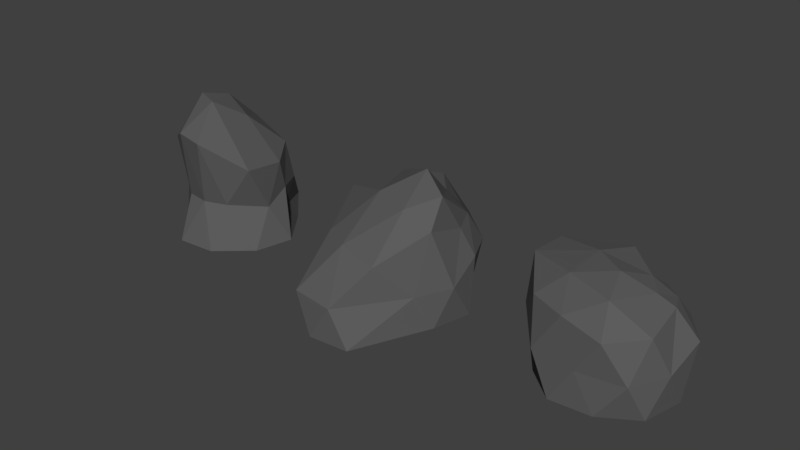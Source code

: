 # Source: Rock.blend  (saved by Blender 2.77.0; exported with 4.5.12 LTS)
import bpy
from mathutils import Matrix  # noqa: F401  (used for matrix-valued properties, if any)

bpy.ops.wm.read_factory_settings(use_empty=True)
scene = bpy.context.scene
scene.name = 'Scene'

# ---- collections
col_collection_1 = bpy.data.collections.new('Collection 1'); scene.collection.children.link(col_collection_1)

# ---- materials (node trees are filled in below, after node groups)
mat_material_001 = bpy.data.materials.new('Material.001')
mat_material_001.alpha_threshold = 0.0
mat_material_001.use_transparent_shadow = False
mat_material_001.diffuse_color = (0.1107, 0.1107, 0.1107, 1.0)
mat_material_001.roughness = 0.5
mat_material_001.specular_intensity = 0.0

# ---- material node trees

# ---- world
world_world = bpy.data.worlds.new('World'); scene.world = world_world
world_world.color = (0.05088, 0.05088, 0.05088)
world_world.use_sun_shadow = False
world_world.sun_shadow_jitter_overblur = 0.0
world_world.cycles.sampling_method = 'MANUAL'

# ---- meshes
me_icosphere_002 = bpy.data.meshes.new('Icosphere.002')
me_icosphere_002.from_pydata([(0.0, 0.0, -70.23), (72.36, -52.57, -70.23), (-27.64, -96.74, -70.23), (-69.62, 0.0, -44.72), (-27.64, 81.56, -30.66), (55.94, 17.29, -37.92), (15.81, -91.16, 80.77), (-44.79, -73.01, 71.01), (-36.0, 58.92, 17.17), (5.984, 46.18, 23.77), (64.76, 5.303, 37.29), (-0.3587, -16.94, 124.3), (-16.25, -50.0, -70.23), (42.53, -30.9, -70.23), (26.29, -92.58, -70.23), (85.06, 0.0, -70.23), (42.53, 56.21, -70.23), (-61.62, 34.74, -70.23), (-68.82, -50.0, -70.23), (3.575, 73.59, -70.23), (-49.0, 65.17, -38.51), (26.29, 75.41, -44.43), (65.23, -19.63, -19.7), (60.82, 17.1, -3.927), (0.0, -74.14, -11.11), (31.74, -63.06, -11.11), (-69.5, -40.95, -10.04), (-31.74, -69.36, -11.11), (-39.31, 69.61, 0.0), (-60.14, 30.9, 0.0), (45.62, 49.59, -3.927), (-7.248, 72.17, -5.022), (64.21, -50.0, 42.64), (-18.75, -88.92, 85.81), (-74.51, 0.0, 47.16), (-20.29, 62.12, 31.35), (45.51, 36.12, 52.41), (20.12, -63.82, 131.7), (32.86, -17.53, 102.1), (-13.9, -50.4, 131.9), (-42.53, 30.9, 73.39), (6.175, 22.41, 85.1)], [], [(0, 13, 12), (1, 13, 15), (0, 12, 17), (0, 17, 19), (0, 19, 16), (1, 15, 22), (2, 14, 24), (3, 18, 26), (4, 20, 28), (5, 21, 30), (1, 22, 25), (2, 24, 27), (3, 26, 29), (4, 28, 31), (5, 30, 23), (6, 32, 37), (7, 33, 39), (8, 34, 40), (9, 35, 41), (10, 36, 38), (38, 41, 11), (38, 36, 41), (36, 9, 41), (41, 40, 11), (41, 35, 40), (35, 8, 40), (40, 39, 11), (40, 34, 39), (34, 7, 39), (39, 37, 11), (39, 33, 37), (33, 6, 37), (37, 38, 11), (37, 32, 38), (32, 10, 38), (23, 36, 10), (23, 30, 36), (30, 9, 36), (31, 35, 9), (31, 28, 35), (28, 8, 35), (29, 34, 8), (29, 26, 34), (26, 7, 34), (27, 33, 7), (27, 24, 33), (24, 6, 33), (25, 32, 6), (25, 22, 32), (22, 10, 32), (30, 31, 9), (30, 21, 31), (21, 4, 31), (28, 29, 8), (28, 20, 29), (20, 3, 29), (26, 27, 7), (26, 18, 27), (18, 2, 27), (24, 25, 6), (24, 14, 25), (14, 1, 25), (22, 23, 10), (22, 15, 23), (15, 5, 23), (16, 21, 5), (16, 19, 21), (19, 4, 21), (19, 20, 4), (19, 17, 20), (17, 3, 20), (17, 18, 3), (17, 12, 18), (12, 2, 18), (15, 16, 5), (15, 13, 16), (13, 0, 16), (12, 14, 2), (12, 13, 14), (13, 1, 14)])
_uv = me_icosphere_002.uv_layers.new(name='UVMap')
_uv.uv.foreach_set('vector', [0.1808, 0.7263, 0.1808, 0.5475, 0.002002, 0.7263, 0.9111, 0.5445, 0.999, 0.5445, 0.999, 0.3656, 0.3626, 0.7263, 0.1838, 0.7263, 0.3626, 0.5475, 0.7263, 0.7263, 0.5475, 0.7263, 0.7263, 0.5475, 0.1808, 0.002002, 0.002002, 0.1808, 0.1808, 0.1808, 0.1798, 0.001001, 0.001001, 0.001001, 0.001001, 0.1798, 0.7293, 0.3626, 0.9081, 0.3626, 0.9081, 0.1838, 0.3626, 0.9081, 0.3626, 0.7293, 0.1838, 0.9081, 0.8172, 0.999, 0.7293, 0.999, 0.8172, 0.9111, 0.002002, 0.5445, 0.1808, 0.3656, 0.1808, 0.5445, 0.7263, 0.002002, 0.7263, 0.1808, 0.5475, 0.1808, 0.5475, 0.9081, 0.7263, 0.8202, 0.7263, 0.9081, 0.9081, 0.1808, 0.7293, 0.1808, 0.9081, 0.002002, 0.9081, 0.9111, 0.8202, 0.999, 0.9081, 0.999, 0.6384, 0.999, 0.7263, 0.9111, 0.7263, 0.999, 0.1808, 0.9081, 0.1808, 0.7293, 0.002002, 0.9081, 0.9081, 0.8202, 0.9081, 0.9081, 0.7293, 0.9081, 0.5465, 0.1798, 0.7253, 0.001001, 0.5465, 0.001001, 0.1808, 0.999, 0.1808, 0.9111, 0.002002, 0.999, 0.9111, 0.7263, 0.999, 0.7263, 0.999, 0.5475, 0.7263, 0.8172, 0.5475, 0.8172, 0.7263, 0.7293, 0.5475, 0.3626, 0.7263, 0.1838, 0.7263, 0.3626, 0.1828, 0.7283, 0.3616, 0.7283, 0.1828, 0.9071, 0.5445, 0.3626, 0.3656, 0.3626, 0.5445, 0.1838, 0.7253, 0.1828, 0.5465, 0.3616, 0.5465, 0.1828, 0.001001, 0.9101, 0.001001, 0.998, 0.1798, 0.9101, 0.9101, 0.7253, 0.998, 0.5465, 0.9101, 0.5465, 0.9081, 0.5445, 0.7293, 0.5445, 0.9081, 0.3656, 0.7283, 0.5435, 0.7283, 0.3646, 0.9071, 0.3646, 0.001001, 0.5465, 0.1798, 0.5465, 0.001001, 0.7253, 0.999, 0.9081, 0.999, 0.7293, 0.9111, 0.9081, 0.9111, 0.3626, 0.999, 0.3626, 0.999, 0.1838, 0.1838, 0.999, 0.3626, 0.9111, 0.3626, 0.999, 0.3616, 0.5465, 0.1828, 0.7253, 0.1828, 0.5465, 0.5445, 0.7263, 0.3656, 0.7263, 0.5445, 0.5475, 0.7293, 0.6354, 0.9081, 0.5475, 0.9081, 0.6354, 0.1828, 0.998, 0.1828, 0.9101, 0.3616, 0.9101, 0.3656, 0.9081, 0.5445, 0.9081, 0.5445, 0.7293, 0.6354, 0.9111, 0.6354, 0.999, 0.5475, 0.999, 0.9071, 0.9101, 0.8192, 0.9101, 0.8192, 0.998, 0.8162, 0.9101, 0.7283, 0.9101, 0.7283, 0.998, 0.999, 0.1808, 0.999, 0.002002, 0.9111, 0.1808, 0.5435, 0.5465, 0.3646, 0.7253, 0.3646, 0.5465, 0.7253, 0.5465, 0.5465, 0.7253, 0.5465, 0.5465, 0.9081, 0.6384, 0.8202, 0.8172, 0.9081, 0.8172, 0.8192, 0.6374, 0.9071, 0.6374, 0.8192, 0.8162, 0.8172, 0.6384, 0.8172, 0.8172, 0.7293, 0.8172, 0.1798, 0.7283, 0.001001, 0.7283, 0.001001, 0.9071, 0.7283, 0.1828, 0.9071, 0.1828, 0.7283, 0.3616, 0.1808, 0.1838, 0.1808, 0.3626, 0.002002, 0.3626, 0.7253, 0.7283, 0.5465, 0.8162, 0.5465, 0.7283, 0.5435, 0.7283, 0.3646, 0.7283, 0.3646, 0.9071, 0.9101, 0.5435, 0.998, 0.3646, 0.9101, 0.3646, 0.6344, 0.9101, 0.5465, 0.998, 0.5465, 0.9101, 0.7283, 0.5465, 0.7283, 0.6344, 0.9071, 0.5465, 0.9071, 0.001001, 0.7283, 0.1798, 0.7283, 0.001001, 0.3656, 0.1808, 0.5445, 0.1808, 0.5445, 0.002002, 0.5445, 0.5445, 0.5445, 0.3656, 0.3656, 0.5445, 0.5475, 0.5445, 0.7263, 0.5445, 0.7263, 0.3656, 0.7283, 0.6374, 0.8162, 0.6374, 0.7283, 0.8162, 0.5465, 0.9071, 0.7253, 0.8192, 0.5465, 0.8192, 0.5465, 0.3646, 0.7253, 0.3646, 0.5465, 0.5435, 0.1838, 0.5445, 0.3626, 0.5445, 0.3626, 0.3656, 0.9101, 0.001001, 0.9101, 0.1798, 0.998, 0.001001, 0.9071, 0.8192, 0.7283, 0.8192, 0.7283, 0.9071, 0.9101, 0.1828, 0.998, 0.1828, 0.9101, 0.3616, 0.6374, 0.998, 0.7253, 0.9101, 0.6374, 0.9101, 0.5445, 0.999, 0.3656, 0.999, 0.5445, 0.9111, 0.5435, 0.9101, 0.3646, 0.998, 0.3646, 0.9101, 0.3646, 0.5435, 0.5435, 0.3646, 0.3646, 0.3646, 0.1828, 0.3646, 0.3616, 0.3646, 0.1828, 0.5435, 0.5435, 0.1828, 0.3646, 0.3616, 0.3646, 0.1828, 0.3646, 0.1798, 0.5435, 0.001001, 0.3646, 0.001001, 0.3626, 0.1808, 0.1838, 0.1808, 0.3626, 0.002002, 0.1798, 0.3646, 0.001001, 0.5435, 0.001001, 0.3646, 0.3626, 0.3626, 0.1838, 0.3626, 0.3626, 0.1838, 0.3616, 0.1828, 0.1828, 0.1828, 0.1828, 0.3616, 0.3616, 0.001001, 0.1828, 0.1798, 0.1828, 0.001001, 0.001001, 0.1828, 0.001001, 0.3616, 0.1798, 0.1828, 0.998, 0.7283, 0.9101, 0.7283, 0.9101, 0.9071])
me_icosphere_002.materials.append(mat_material_001)
me_icosphere_002.use_remesh_preserve_volume = False
me_icosphere_002.use_remesh_preserve_attributes = False
me_icosphere_002.use_mirror_vertex_groups = False
me_icosphere_002.update()
me_icosphere_001 = bpy.data.meshes.new('Icosphere.001')
me_icosphere_001.from_pydata([(0.0, 0.0, -70.23), (72.36, -52.57, -70.23), (-27.64, -158.7, -70.23), (-69.62, 0.0, -44.72), (-27.64, 97.77, -30.66), (72.36, 17.67, -44.72), (27.64, -111.4, 19.64), (-66.93, -77.05, 24.87), (-57.93, 83.41, 44.72), (26.66, 57.74, 37.29), (64.76, 5.303, 37.29), (18.13, 0.0, 102.3), (-16.25, -50.0, -70.23), (42.53, -30.9, -70.23), (26.29, -154.5, -70.23), (85.06, 0.0, -70.23), (42.53, 56.21, -70.23), (-61.62, 34.74, -70.23), (-68.82, -50.0, -70.23), (3.575, 73.59, -70.23), (-49.0, 65.17, -38.51), (26.29, 75.41, -44.43), (84.58, -30.9, -20.75), (78.77, 17.42, 0.0), (0.0, -155.7, -24.17), (58.78, -73.26, -24.17), (-93.7, -40.95, -10.04), (-58.78, -146.9, -24.17), (-58.78, 89.85, 0.0), (-84.34, 30.9, 0.0), (58.78, 60.17, 0.0), (0.0, 110.1, 0.0), (64.21, -50.0, 53.38), (-26.29, -101.9, 27.49), (-98.71, 0.0, 47.16), (-26.29, 89.85, 52.57), (52.05, 36.12, 42.13), (34.38, -62.71, 77.97), (60.16, -24.55, 88.04), (-18.72, -41.77, 78.32), (-42.53, 30.9, 73.39), (19.64, 36.12, 62.16)], [], [(0, 13, 12), (1, 13, 15), (0, 12, 17), (0, 17, 19), (0, 19, 16), (1, 15, 22), (2, 14, 24), (3, 18, 26), (4, 20, 28), (5, 21, 30), (1, 22, 25), (2, 24, 27), (3, 26, 29), (4, 28, 31), (5, 30, 23), (6, 32, 37), (7, 33, 39), (8, 34, 40), (9, 35, 41), (10, 36, 38), (38, 41, 11), (38, 36, 41), (36, 9, 41), (41, 40, 11), (41, 35, 40), (35, 8, 40), (40, 39, 11), (40, 34, 39), (34, 7, 39), (39, 37, 11), (39, 33, 37), (33, 6, 37), (37, 38, 11), (37, 32, 38), (32, 10, 38), (23, 36, 10), (23, 30, 36), (30, 9, 36), (31, 35, 9), (31, 28, 35), (28, 8, 35), (29, 34, 8), (29, 26, 34), (26, 7, 34), (27, 33, 7), (27, 24, 33), (24, 6, 33), (25, 32, 6), (25, 22, 32), (22, 10, 32), (30, 31, 9), (30, 21, 31), (21, 4, 31), (28, 29, 8), (28, 20, 29), (20, 3, 29), (26, 27, 7), (26, 18, 27), (18, 2, 27), (24, 25, 6), (24, 14, 25), (14, 1, 25), (22, 23, 10), (22, 15, 23), (15, 5, 23), (16, 21, 5), (16, 19, 21), (19, 4, 21), (19, 20, 4), (19, 17, 20), (17, 3, 20), (17, 18, 3), (17, 12, 18), (12, 2, 18), (15, 16, 5), (15, 13, 16), (13, 0, 16), (12, 14, 2), (12, 13, 14), (13, 1, 14)])
_uv = me_icosphere_001.uv_layers.new(name='UVMap')
_uv.uv.foreach_set('vector', [0.499, 0.499, 0.499, 0.3353, 0.3353, 0.499, 0.8353, 0.499, 0.999, 0.499, 0.999, 0.3353, 0.1657, 0.499, 0.002002, 0.499, 0.1657, 0.3353, 0.8343, 0.3343, 0.998, 0.3343, 0.8343, 0.498, 0.502, 0.999, 0.6657, 0.9187, 0.6657, 0.999, 0.3323, 0.3323, 0.1687, 0.3323, 0.3323, 0.1687, 0.1677, 0.3313, 0.3313, 0.1677, 0.1677, 0.1677, 0.1657, 0.6657, 0.002002, 0.6657, 0.1657, 0.502, 0.749, 0.999, 0.6687, 0.999, 0.749, 0.9187, 0.3323, 0.6687, 0.1687, 0.8323, 0.3323, 0.8323, 0.499, 0.8353, 0.3353, 0.999, 0.499, 0.999, 0.3323, 0.999, 0.1687, 0.999, 0.3323, 0.8353, 0.3323, 0.6657, 0.3323, 0.502, 0.1687, 0.6657, 0.3343, 0.3343, 0.3343, 0.498, 0.498, 0.3343, 0.3353, 0.3323, 0.499, 0.1687, 0.499, 0.3323, 0.9157, 0.752, 0.8353, 0.9157, 0.9157, 0.9157, 0.6687, 0.6657, 0.8323, 0.6657, 0.8323, 0.502, 0.502, 0.499, 0.6657, 0.3353, 0.6657, 0.499, 0.999, 0.5823, 0.8353, 0.5823, 0.999, 0.502, 0.501, 0.9177, 0.501, 0.998, 0.6647, 0.9177, 0.3353, 0.1657, 0.499, 0.002002, 0.499, 0.1657, 0.8343, 0.9147, 0.8343, 0.751, 0.9147, 0.751, 0.8323, 0.9187, 0.8323, 0.999, 0.752, 0.999, 0.1657, 0.999, 0.1657, 0.8353, 0.002002, 0.999, 0.1647, 0.501, 0.001001, 0.6647, 0.001001, 0.501, 0.8343, 0.5813, 0.8343, 0.501, 0.998, 0.501, 0.6657, 0.6687, 0.502, 0.8323, 0.6657, 0.8323, 0.6657, 0.1657, 0.502, 0.1657, 0.6657, 0.002002, 0.501, 0.1647, 0.501, 0.001001, 0.6647, 0.001001, 0.8323, 0.1657, 0.6687, 0.1657, 0.8323, 0.002002, 0.1657, 0.8323, 0.1657, 0.6687, 0.002002, 0.8323, 0.6687, 0.8323, 0.8323, 0.8323, 0.8323, 0.6687, 0.502, 0.3323, 0.6657, 0.3323, 0.6657, 0.1687, 0.748, 0.9177, 0.6677, 0.9177, 0.6677, 0.998, 0.1677, 0.8343, 0.1677, 0.998, 0.3313, 0.8343, 0.999, 0.5853, 0.9187, 0.749, 0.999, 0.749, 0.498, 0.8343, 0.3343, 0.8343, 0.3343, 0.998, 0.9177, 0.748, 0.998, 0.5843, 0.9177, 0.5843, 0.8353, 0.3323, 0.999, 0.3323, 0.999, 0.1687, 0.8343, 0.3313, 0.8343, 0.1677, 0.998, 0.1677, 0.6687, 0.9157, 0.8323, 0.9157, 0.8323, 0.8353, 0.999, 0.1657, 0.8353, 0.1657, 0.999, 0.002002, 0.1647, 0.8343, 0.001001, 0.998, 0.001001, 0.8343, 0.8343, 0.001001, 0.998, 0.001001, 0.8343, 0.1647, 0.6677, 0.8313, 0.6677, 0.6677, 0.8313, 0.6677, 0.8323, 0.499, 0.6687, 0.499, 0.8323, 0.3353, 0.499, 0.6687, 0.499, 0.8323, 0.3353, 0.8323, 0.6647, 0.6677, 0.501, 0.8313, 0.501, 0.6677, 0.8313, 0.501, 0.6677, 0.501, 0.6677, 0.6647, 0.6677, 0.498, 0.6677, 0.3343, 0.8313, 0.3343, 0.498, 0.6677, 0.3343, 0.8313, 0.3343, 0.6677, 0.3313, 0.6677, 0.1677, 0.6677, 0.1677, 0.8313, 0.8323, 0.1687, 0.8323, 0.3323, 0.6687, 0.3323, 0.3323, 0.499, 0.3323, 0.3353, 0.1687, 0.499, 0.8313, 0.1677, 0.6677, 0.1677, 0.6677, 0.3313, 0.6677, 0.1647, 0.8313, 0.001001, 0.6677, 0.001001, 0.1647, 0.6677, 0.001001, 0.8313, 0.001001, 0.6677, 0.502, 0.6657, 0.6657, 0.6657, 0.6657, 0.502, 0.501, 0.6647, 0.6647, 0.501, 0.501, 0.501, 0.501, 0.498, 0.6647, 0.3343, 0.501, 0.3343, 0.3353, 0.6657, 0.499, 0.6657, 0.499, 0.502, 0.3343, 0.6647, 0.498, 0.501, 0.3343, 0.501, 0.501, 0.3313, 0.501, 0.1677, 0.6647, 0.1677, 0.1677, 0.501, 0.1677, 0.6647, 0.3313, 0.501, 0.6677, 0.9147, 0.6677, 0.8343, 0.8313, 0.8343, 0.6657, 0.9157, 0.6657, 0.8353, 0.502, 0.9157, 0.751, 0.998, 0.8313, 0.9177, 0.751, 0.9177, 0.9157, 0.749, 0.9157, 0.5853, 0.8353, 0.749, 0.8343, 0.748, 0.9147, 0.5843, 0.8343, 0.5843, 0.1677, 0.498, 0.3313, 0.3343, 0.1677, 0.3343, 0.3343, 0.1677, 0.498, 0.1677, 0.3343, 0.3313, 0.498, 0.001001, 0.3343, 0.1647, 0.3343, 0.001001, 0.001001, 0.498, 0.1647, 0.3343, 0.001001, 0.3343, 0.1657, 0.3323, 0.1657, 0.1687, 0.002002, 0.3323, 0.501, 0.9147, 0.6647, 0.8343, 0.501, 0.8343, 0.3323, 0.1657, 0.1687, 0.1657, 0.3323, 0.002002, 0.3313, 0.001001, 0.1677, 0.001001, 0.1677, 0.1647, 0.001001, 0.3313, 0.1647, 0.1677, 0.001001, 0.1677, 0.1657, 0.1657, 0.002002, 0.1657, 0.1657, 0.002002, 0.1647, 0.001001, 0.001001, 0.001001, 0.001001, 0.1647])
me_icosphere_001.materials.append(mat_material_001)
me_icosphere_001.use_remesh_preserve_volume = False
me_icosphere_001.use_remesh_preserve_attributes = False
me_icosphere_001.use_mirror_vertex_groups = False
me_icosphere_001.update()
me_icosphere = bpy.data.meshes.new('Icosphere')
me_icosphere.from_pydata([(0.0, 0.0, -70.23), (72.36, -52.57, -70.23), (-27.64, -85.06, -70.23), (-90.94, 0.0, -42.07), (-27.64, 66.93, -30.66), (72.36, 17.67, -44.72), (27.64, -80.52, 19.64), (-72.36, -52.57, 28.21), (-104.9, 52.57, 44.72), (26.66, 57.74, 28.94), (64.76, 5.303, 37.29), (0.0, 0.0, 59.71), (-16.25, -50.0, -70.23), (42.53, -30.9, -70.23), (26.29, -80.9, -70.23), (85.06, 0.0, -70.23), (42.53, 30.9, -70.23), (-52.57, 0.0, -70.23), (-68.82, -50.0, -70.23), (-16.25, 50.0, -70.23), (-81.31, 37.27, -38.51), (26.29, 52.94, -44.43), (84.58, -30.9, -20.75), (90.06, 17.42, 0.0), (0.0, -82.1, -24.17), (58.78, -73.26, -24.17), (-95.11, -30.9, 0.0), (-58.78, -73.26, -24.17), (-58.78, 80.9, 0.0), (-115.7, 34.2, 1.05), (58.78, 60.17, 0.0), (0.0, 79.27, 0.0), (68.82, -50.0, 27.49), (-26.29, -71.03, 27.49), (-106.7, 0.0, 47.16), (-26.29, 80.9, 46.24), (52.05, 36.12, 30.71), (16.25, -50.0, 52.08), (42.03, 5.303, 45.47), (-42.53, -30.9, 55.94), (-42.53, 30.9, 56.97), (19.64, 36.12, 45.47)], [], [(0, 13, 12), (1, 13, 15), (0, 12, 17), (0, 17, 19), (0, 19, 16), (1, 15, 22), (2, 14, 24), (3, 18, 26), (4, 20, 28), (5, 21, 30), (1, 22, 25), (2, 24, 27), (3, 26, 29), (4, 28, 31), (5, 30, 23), (6, 32, 37), (7, 33, 39), (8, 34, 40), (9, 35, 41), (10, 36, 38), (38, 41, 11), (38, 36, 41), (36, 9, 41), (41, 40, 11), (41, 35, 40), (35, 8, 40), (40, 39, 11), (40, 34, 39), (34, 7, 39), (39, 37, 11), (39, 33, 37), (33, 6, 37), (37, 38, 11), (37, 32, 38), (32, 10, 38), (23, 36, 10), (23, 30, 36), (30, 9, 36), (31, 35, 9), (31, 28, 35), (28, 8, 35), (29, 34, 8), (29, 26, 34), (26, 7, 34), (27, 33, 7), (27, 24, 33), (24, 6, 33), (25, 32, 6), (25, 22, 32), (22, 10, 32), (30, 31, 9), (30, 21, 31), (21, 4, 31), (28, 29, 8), (28, 20, 29), (20, 3, 29), (26, 27, 7), (26, 18, 27), (18, 2, 27), (24, 25, 6), (24, 14, 25), (14, 1, 25), (22, 23, 10), (22, 15, 23), (15, 5, 23), (16, 21, 5), (16, 19, 21), (19, 4, 21), (19, 20, 4), (19, 17, 20), (17, 3, 20), (17, 18, 3), (17, 12, 18), (12, 2, 18), (15, 16, 5), (15, 13, 16), (13, 0, 16), (12, 14, 2), (12, 13, 14), (13, 1, 14)])
_uv = me_icosphere.uv_layers.new(name='UVMap')
_uv.uv.foreach_set('vector', [0.1419, 0.2847, 0.1419, 0.1449, 0.002002, 0.2847, 0.002002, 0.4276, 0.1419, 0.4276, 0.1419, 0.2877, 0.4276, 0.1419, 0.2877, 0.1419, 0.4276, 0.002002, 0.8561, 0.8561, 0.8561, 0.7163, 0.7163, 0.8561, 0.8561, 0.5704, 0.7163, 0.5704, 0.8561, 0.4306, 0.1419, 0.999, 0.002002, 0.999, 0.1419, 0.8591, 0.001001, 0.998, 0.1409, 0.8581, 0.001001, 0.8581, 0.7133, 0.2847, 0.7133, 0.1449, 0.5734, 0.2847, 0.7153, 0.4296, 0.7153, 0.5694, 0.8551, 0.4296, 0.7133, 0.2877, 0.7133, 0.4276, 0.5734, 0.4276, 0.8561, 0.1449, 0.7163, 0.2847, 0.8561, 0.2847, 0.1419, 0.7133, 0.002002, 0.7133, 0.1419, 0.5734, 0.1419, 0.8561, 0.002002, 0.8561, 0.1419, 0.7163, 0.2847, 0.4276, 0.2847, 0.2877, 0.1449, 0.4276, 0.2877, 0.2847, 0.4276, 0.1449, 0.4276, 0.2847, 0.5704, 0.1419, 0.5704, 0.002002, 0.4306, 0.1419, 0.999, 0.1419, 0.999, 0.002002, 0.8591, 0.1419, 0.4276, 0.7133, 0.2877, 0.7133, 0.4276, 0.5734, 0.9276, 0.2847, 0.9276, 0.1449, 0.8591, 0.2847, 0.2847, 0.9276, 0.1449, 0.9276, 0.2847, 0.8591, 0.7163, 0.4276, 0.8561, 0.4276, 0.8561, 0.2877, 0.998, 0.001001, 0.8581, 0.001001, 0.8581, 0.1409, 0.2837, 0.8581, 0.1439, 0.8581, 0.1439, 0.9266, 0.7163, 0.1419, 0.8561, 0.002002, 0.8561, 0.1419, 0.8561, 0.5734, 0.7163, 0.7133, 0.8561, 0.7133, 0.1449, 0.8561, 0.2847, 0.7163, 0.2847, 0.8561, 0.8551, 0.7153, 0.7153, 0.8551, 0.7153, 0.7153, 0.8551, 0.5724, 0.7153, 0.7123, 0.7153, 0.5724, 0.1419, 0.4306, 0.1419, 0.5704, 0.002002, 0.5704, 0.5734, 0.8561, 0.7133, 0.7163, 0.7133, 0.8561, 0.7123, 0.7153, 0.5724, 0.7153, 0.5724, 0.8551, 0.5704, 0.7163, 0.4306, 0.8561, 0.5704, 0.8561, 0.4276, 0.7163, 0.2877, 0.8561, 0.4276, 0.8561, 0.5704, 0.7133, 0.4306, 0.7133, 0.5704, 0.5734, 0.8581, 0.2837, 0.8581, 0.1439, 0.9266, 0.1439, 0.2847, 0.1449, 0.1449, 0.2847, 0.2847, 0.2847, 0.4296, 0.8551, 0.5694, 0.7153, 0.4296, 0.7153, 0.7153, 0.4266, 0.8551, 0.2867, 0.7153, 0.2867, 0.2867, 0.7153, 0.2867, 0.8551, 0.4266, 0.7153, 0.5734, 0.7133, 0.7133, 0.5734, 0.7133, 0.7133, 0.1439, 0.7153, 0.1439, 0.8551, 0.2837, 0.7153, 0.8551, 0.1439, 0.7153, 0.2837, 0.7153, 0.1439, 0.001001, 0.8551, 0.1409, 0.7153, 0.001001, 0.7153, 0.7153, 0.001001, 0.8551, 0.001001, 0.7153, 0.1409, 0.5724, 0.7123, 0.7123, 0.5724, 0.5724, 0.5724, 0.4296, 0.7123, 0.4296, 0.5724, 0.5694, 0.5724, 0.5734, 0.1419, 0.7133, 0.1419, 0.7133, 0.002002, 0.7133, 0.4306, 0.5734, 0.5704, 0.7133, 0.5704, 0.7123, 0.4296, 0.5724, 0.4296, 0.5724, 0.5694, 0.4306, 0.4276, 0.5704, 0.2877, 0.5704, 0.4276, 0.4306, 0.2847, 0.5704, 0.1449, 0.5704, 0.2847, 0.7123, 0.2867, 0.5724, 0.2867, 0.5724, 0.4266, 0.2847, 0.5734, 0.2847, 0.7133, 0.1449, 0.7133, 0.2867, 0.7123, 0.4266, 0.5724, 0.2867, 0.5724, 0.4276, 0.2877, 0.4276, 0.4276, 0.2877, 0.4276, 0.2847, 0.5704, 0.1449, 0.5704, 0.2847, 0.4306, 0.2837, 0.5724, 0.1439, 0.7123, 0.1439, 0.5724, 0.5724, 0.2837, 0.7123, 0.1439, 0.5724, 0.1439, 0.5704, 0.5704, 0.5704, 0.4306, 0.4306, 0.5704, 0.7123, 0.001001, 0.5724, 0.1409, 0.5724, 0.001001, 0.1409, 0.5724, 0.001001, 0.5724, 0.001001, 0.7123, 0.4296, 0.5694, 0.4296, 0.4296, 0.5694, 0.4296, 0.4276, 0.4306, 0.4276, 0.5704, 0.2877, 0.5704, 0.4296, 0.2867, 0.4296, 0.4266, 0.5694, 0.2867, 0.4266, 0.4296, 0.2867, 0.4296, 0.2867, 0.5694, 0.4296, 0.1439, 0.5694, 0.1439, 0.4296, 0.2837, 0.2837, 0.4296, 0.1439, 0.5694, 0.1439, 0.4296, 0.4296, 0.001001, 0.5694, 0.001001, 0.4296, 0.1409, 0.1409, 0.4296, 0.001001, 0.5694, 0.001001, 0.4296, 0.2867, 0.4266, 0.2867, 0.2867, 0.4266, 0.2867, 0.1439, 0.4266, 0.1439, 0.2867, 0.2837, 0.2867, 0.2867, 0.1439, 0.2867, 0.2837, 0.4266, 0.1439, 0.4266, 0.001001, 0.2867, 0.1409, 0.2867, 0.001001, 0.001001, 0.2867, 0.1409, 0.2867, 0.001001, 0.4266, 0.2837, 0.1439, 0.1439, 0.2837, 0.1439, 0.1439, 0.2847, 0.1419, 0.2847, 0.002002, 0.1449, 0.1419, 0.1439, 0.1409, 0.1439, 0.001001, 0.2837, 0.001001, 0.1419, 0.1419, 0.1419, 0.002002, 0.002002, 0.1419, 0.001001, 0.2837, 0.1409, 0.1439, 0.001001, 0.1439, 0.001001, 0.001001, 0.1409, 0.001001, 0.001001, 0.1409])
me_icosphere.materials.append(mat_material_001)
me_icosphere.use_remesh_preserve_volume = False
me_icosphere.use_remesh_preserve_attributes = False
me_icosphere.use_mirror_vertex_groups = False
me_icosphere.update()

# ---- objects
ob_icosphere_002 = bpy.data.objects.new('Icosphere.002', me_icosphere_002)
ob_icosphere_001 = bpy.data.objects.new('Icosphere.001', me_icosphere_001)
ob_icosphere = bpy.data.objects.new('Icosphere', me_icosphere)

# ---- transforms, parenting, visibility, modifiers, constraints
ob_icosphere_002.location = (-327.4, -7.379, 70.35)
ob_icosphere_002.lineart.crease_threshold = 0.0
ob_icosphere_001.location = (-27.17, -7.379, 70.35)
ob_icosphere_001.lineart.crease_threshold = 0.0
ob_icosphere.location = (251.4, -7.379, 70.35)
ob_icosphere.lineart.crease_threshold = 0.0

# ---- collection membership
col_collection_1.objects.link(ob_icosphere_002)
col_collection_1.objects.link(ob_icosphere_001)
col_collection_1.objects.link(ob_icosphere)

# ---- scene / render settings (as saved in the file)
scene.frame_start = 1; scene.frame_end = 250; scene.frame_set(1)
scene.render.engine = 'BLENDER_EEVEE_NEXT'
scene.render.resolution_percentage = 50
scene.render.dither_intensity = 0.0
scene.cycles.use_denoising = False
scene.cycles.samples = 128
scene.cycles.sampling_pattern = 'TABULATED_SOBOL'
scene.cycles.light_sampling_threshold = 0.0
scene.cycles.use_adaptive_sampling = False
scene.cycles.use_light_tree = False
scene.cycles.blur_glossy = 0.0
scene.cycles.sample_clamp_indirect = 0.0
scene.view_settings.view_transform = 'Standard'
scene.unit_settings.scale_length = 0.01
bpy.context.view_layer.update()

# ---- added for rendering (the .blend has no active camera and no usable light): camera, sun
cam_auto = bpy.data.cameras.new('AutoCamera')
cam_auto.lens = 50.0
cam_auto.sensor_width = 36.0
cam_auto.clip_end = 13248.5
ob_auto_camera = bpy.data.objects.new('AutoCamera', cam_auto)
scene.collection.objects.link(ob_auto_camera)
ob_auto_camera.location = (724.707, -937.563, 705.12)
ob_auto_camera.rotation_euler = (1.09748, -7.21219e-08, 0.694738)
scene.camera = ob_auto_camera
light_auto_sun = bpy.data.lights.new('AutoSun', 'SUN')
light_auto_sun.energy = 3.0
light_auto_sun.angle = 0.0523599
ob_auto_sun = bpy.data.objects.new('AutoSun', light_auto_sun)
scene.collection.objects.link(ob_auto_sun)
ob_auto_sun.rotation_euler = (0.872665, 0.174533, 0.523599)
bpy.context.view_layer.update()
